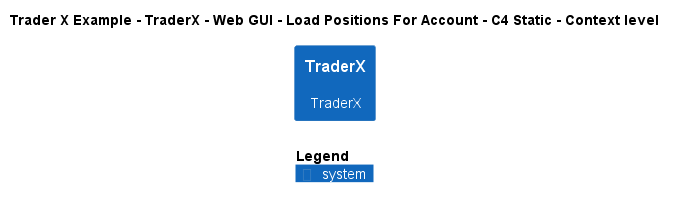

The diagram above was rendered by PlantUML. Its source (embedded in the PNG):
@startuml
!include ..\..\..\..\..\..\..\.c4s\C4_Context.puml

AddElementTag("c4interflow:lifecycle:new", $bgColor=green, $fontColor=#ffffff, $borderColor=green, $shadowing="False")
AddElementTag("c4interflow:lifecycle:changed", $bgColor=orange, $fontColor=#ffffff, $borderColor=orange, $shadowing="False")
AddElementTag("c4interflow:lifecycle:removed", $bgColor=red, $fontColor=#ffffff, $borderColor=red, $shadowing="False")

AddRelTag("c4interflow:lifecycle:new", $textColor=green, $lineColor=green)
AddRelTag("c4interflow:lifecycle:changed", $textColor=orange, $lineColor=orange)
AddRelTag("c4interflow:lifecycle:removed", $textColor=red, $lineColor=red)

SHOW_PERSON_PORTRAIT()
LAYOUT_TOP_DOWN()

skinparam linetype polyline

title Trader X Example - TraderX - Web GUI - Load Positions For Account - C4 Static - Context level

System(TraderXExample.SoftwareSystems.TraderX, "TraderX", "TraderX")



SHOW_LEGEND()
@enduml